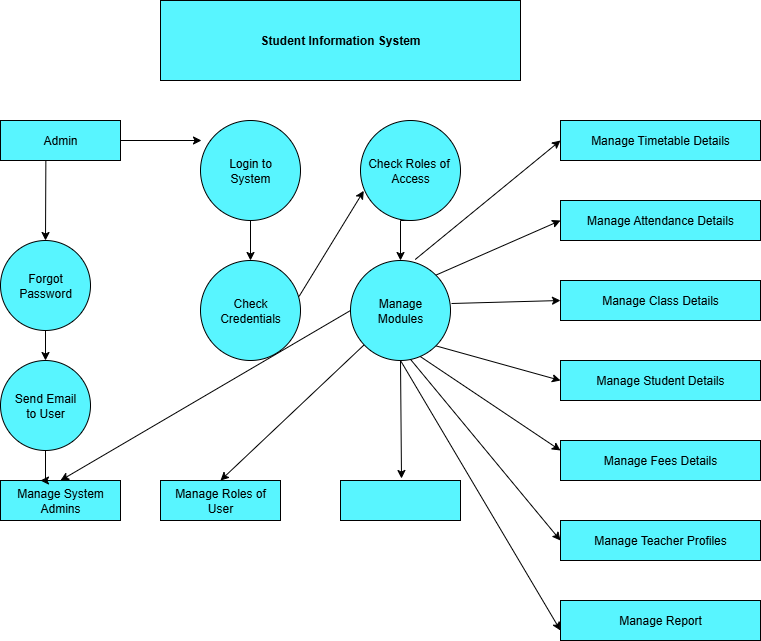

The diagram above was exported from draw.io. Its source (the exported page's mxGraphModel, read from the mxfile embedded in the PNG):
<mxGraphModel dx="786" dy="1620" grid="1" gridSize="10" guides="1" tooltips="1" connect="1" arrows="1" fold="1" page="1" pageScale="1" pageWidth="827" pageHeight="1169" math="0" shadow="0">
  <root>
    <mxCell id="0" />
    <mxCell id="1" parent="0" />
    <mxCell id="58pYLAENEtmhUReSq00G-5" value="Check&lt;div&gt;Credentials&lt;/div&gt;" style="ellipse;whiteSpace=wrap;html=1;aspect=fixed;fillColor=#58F5FF;" parent="1" vertex="1">
      <mxGeometry x="240" y="180" width="100" height="100" as="geometry" />
    </mxCell>
    <mxCell id="58pYLAENEtmhUReSq00G-6" value="Login to&lt;div&gt;System&lt;/div&gt;" style="ellipse;whiteSpace=wrap;html=1;aspect=fixed;fillColor=#58F5FF;" parent="1" vertex="1">
      <mxGeometry x="240" y="40" width="100" height="100" as="geometry" />
    </mxCell>
    <mxCell id="58pYLAENEtmhUReSq00G-66" value="" style="edgeStyle=orthogonalEdgeStyle;rounded=0;orthogonalLoop=1;jettySize=auto;html=1;exitX=1;exitY=0.5;exitDx=0;exitDy=0;entryX=0.5;entryY=0;entryDx=0;entryDy=0;" parent="1" source="58pYLAENEtmhUReSq00G-67" edge="1" target="58pYLAENEtmhUReSq00G-8">
      <mxGeometry relative="1" as="geometry">
        <mxPoint x="440" y="170" as="targetPoint" />
        <Array as="points">
          <mxPoint x="440" y="140" />
        </Array>
      </mxGeometry>
    </mxCell>
    <mxCell id="58pYLAENEtmhUReSq00G-9" value="Send Email&lt;div&gt;to User&lt;/div&gt;" style="ellipse;whiteSpace=wrap;html=1;aspect=fixed;fillColor=#58F5FF;" parent="1" vertex="1">
      <mxGeometry x="40" y="280" width="90" height="90" as="geometry" />
    </mxCell>
    <mxCell id="58pYLAENEtmhUReSq00G-10" value="Forgot&lt;div&gt;Password&lt;/div&gt;" style="ellipse;whiteSpace=wrap;html=1;aspect=fixed;fillColor=#58F5FF;" parent="1" vertex="1">
      <mxGeometry x="40" y="160" width="90" height="90" as="geometry" />
    </mxCell>
    <mxCell id="58pYLAENEtmhUReSq00G-14" value="Manage System&lt;div&gt;Admins&lt;/div&gt;" style="rounded=0;whiteSpace=wrap;html=1;fillColor=#58F5FF;" parent="1" vertex="1">
      <mxGeometry x="40" y="400" width="120" height="40" as="geometry" />
    </mxCell>
    <mxCell id="58pYLAENEtmhUReSq00G-15" value="Manage Roles of User" style="rounded=0;whiteSpace=wrap;html=1;fillColor=#58F5FF;" parent="1" vertex="1">
      <mxGeometry x="200" y="400" width="120" height="40" as="geometry" />
    </mxCell>
    <mxCell id="58pYLAENEtmhUReSq00G-16" value="" style="rounded=0;whiteSpace=wrap;html=1;fillColor=#58F5FF;" parent="1" vertex="1">
      <mxGeometry x="380" y="400" width="120" height="40" as="geometry" />
    </mxCell>
    <mxCell id="58pYLAENEtmhUReSq00G-17" style="edgeStyle=orthogonalEdgeStyle;rounded=0;orthogonalLoop=1;jettySize=auto;html=1;exitX=0.5;exitY=1;exitDx=0;exitDy=0;" parent="1" source="58pYLAENEtmhUReSq00G-14" target="58pYLAENEtmhUReSq00G-14" edge="1">
      <mxGeometry relative="1" as="geometry" />
    </mxCell>
    <mxCell id="58pYLAENEtmhUReSq00G-18" style="edgeStyle=orthogonalEdgeStyle;rounded=0;orthogonalLoop=1;jettySize=auto;html=1;exitX=0.5;exitY=1;exitDx=0;exitDy=0;" parent="1" source="58pYLAENEtmhUReSq00G-15" target="58pYLAENEtmhUReSq00G-15" edge="1">
      <mxGeometry relative="1" as="geometry" />
    </mxCell>
    <mxCell id="58pYLAENEtmhUReSq00G-20" style="edgeStyle=orthogonalEdgeStyle;rounded=0;orthogonalLoop=1;jettySize=auto;html=1;exitX=0.5;exitY=1;exitDx=0;exitDy=0;" parent="1" source="58pYLAENEtmhUReSq00G-16" target="58pYLAENEtmhUReSq00G-16" edge="1">
      <mxGeometry relative="1" as="geometry" />
    </mxCell>
    <mxCell id="58pYLAENEtmhUReSq00G-22" value="Manage Timetable Details" style="rounded=0;whiteSpace=wrap;html=1;fillColor=#58F5FF;" parent="1" vertex="1">
      <mxGeometry x="600" y="40" width="200" height="40" as="geometry" />
    </mxCell>
    <mxCell id="58pYLAENEtmhUReSq00G-27" value="Manage Attendance Details" style="rounded=0;whiteSpace=wrap;html=1;fillColor=#58F5FF;" parent="1" vertex="1">
      <mxGeometry x="600" y="120" width="200" height="40" as="geometry" />
    </mxCell>
    <mxCell id="58pYLAENEtmhUReSq00G-30" value="Manage Class Details" style="rounded=0;whiteSpace=wrap;html=1;fillColor=#58F5FF;" parent="1" vertex="1">
      <mxGeometry x="600" y="200" width="200" height="40" as="geometry" />
    </mxCell>
    <mxCell id="58pYLAENEtmhUReSq00G-35" value="Manage Student Details" style="rounded=0;whiteSpace=wrap;html=1;fillColor=#58F5FF;" parent="1" vertex="1">
      <mxGeometry x="600" y="280" width="200" height="40" as="geometry" />
    </mxCell>
    <mxCell id="58pYLAENEtmhUReSq00G-36" value="Manage Fees Details" style="rounded=0;whiteSpace=wrap;html=1;fillColor=#58F5FF;" parent="1" vertex="1">
      <mxGeometry x="600" y="360" width="200" height="40" as="geometry" />
    </mxCell>
    <mxCell id="58pYLAENEtmhUReSq00G-37" value="Manage Teacher Profiles" style="rounded=0;whiteSpace=wrap;html=1;fillColor=#58F5FF;" parent="1" vertex="1">
      <mxGeometry x="600" y="440" width="200" height="40" as="geometry" />
    </mxCell>
    <mxCell id="58pYLAENEtmhUReSq00G-38" value="Manage Report" style="rounded=0;whiteSpace=wrap;html=1;fillColor=#58F5FF;" parent="1" vertex="1">
      <mxGeometry x="600" y="520" width="200" height="40" as="geometry" />
    </mxCell>
    <mxCell id="58pYLAENEtmhUReSq00G-44" value="Admin" style="rounded=0;whiteSpace=wrap;html=1;fillColor=#58F5FF;" parent="1" vertex="1">
      <mxGeometry x="40" y="40" width="120" height="40" as="geometry" />
    </mxCell>
    <mxCell id="58pYLAENEtmhUReSq00G-48" value="" style="endArrow=classic;html=1;rounded=0;entryX=0.5;entryY=0;entryDx=0;entryDy=0;exitX=0.378;exitY=0.992;exitDx=0;exitDy=0;exitPerimeter=0;" parent="1" target="58pYLAENEtmhUReSq00G-10" edge="1" source="58pYLAENEtmhUReSq00G-44">
      <mxGeometry width="50" height="50" relative="1" as="geometry">
        <mxPoint x="90" y="82" as="sourcePoint" />
        <mxPoint x="110" y="80" as="targetPoint" />
        <Array as="points" />
      </mxGeometry>
    </mxCell>
    <mxCell id="58pYLAENEtmhUReSq00G-53" value="" style="endArrow=classic;html=1;rounded=0;entryX=0.703;entryY=0.967;entryDx=0;entryDy=0;entryPerimeter=0;exitX=0.987;exitY=0.357;exitDx=0;exitDy=0;exitPerimeter=0;" parent="1" edge="1" target="58pYLAENEtmhUReSq00G-67" source="58pYLAENEtmhUReSq00G-5">
      <mxGeometry width="50" height="50" relative="1" as="geometry">
        <mxPoint x="340" y="211.72" as="sourcePoint" />
        <mxPoint x="431.7157287525381" y="120.0042712474619" as="targetPoint" />
      </mxGeometry>
    </mxCell>
    <mxCell id="58pYLAENEtmhUReSq00G-54" value="" style="endArrow=classic;html=1;rounded=0;exitX=0.5;exitY=1;exitDx=0;exitDy=0;entryX=0.5;entryY=0;entryDx=0;entryDy=0;" parent="1" source="58pYLAENEtmhUReSq00G-10" target="58pYLAENEtmhUReSq00G-9" edge="1">
      <mxGeometry width="50" height="50" relative="1" as="geometry">
        <mxPoint x="40" y="300" as="sourcePoint" />
        <mxPoint x="90" y="250" as="targetPoint" />
      </mxGeometry>
    </mxCell>
    <mxCell id="58pYLAENEtmhUReSq00G-60" value="" style="endArrow=classic;html=1;rounded=0;exitX=0.5;exitY=1;exitDx=0;exitDy=0;entryX=0.333;entryY=0;entryDx=0;entryDy=0;entryPerimeter=0;" parent="1" source="58pYLAENEtmhUReSq00G-9" target="58pYLAENEtmhUReSq00G-14" edge="1">
      <mxGeometry width="50" height="50" relative="1" as="geometry">
        <mxPoint x="40" y="410" as="sourcePoint" />
        <mxPoint x="90" y="360" as="targetPoint" />
        <Array as="points">
          <mxPoint x="85" y="400" />
        </Array>
      </mxGeometry>
    </mxCell>
    <mxCell id="58pYLAENEtmhUReSq00G-61" value="&lt;b&gt;Student Information System&lt;/b&gt;" style="rounded=0;whiteSpace=wrap;html=1;fillColor=#58F5FF;" parent="1" vertex="1">
      <mxGeometry x="200" y="-80" width="360" height="80" as="geometry" />
    </mxCell>
    <mxCell id="58pYLAENEtmhUReSq00G-64" value="" style="endArrow=classic;html=1;rounded=0;exitX=1;exitY=0.5;exitDx=0;exitDy=0;" parent="1" source="58pYLAENEtmhUReSq00G-44" edge="1">
      <mxGeometry width="50" height="50" relative="1" as="geometry">
        <mxPoint x="160" y="70" as="sourcePoint" />
        <mxPoint x="241" y="60" as="targetPoint" />
      </mxGeometry>
    </mxCell>
    <mxCell id="58pYLAENEtmhUReSq00G-67" value="Check Roles of&amp;nbsp;&lt;div&gt;Access&lt;/div&gt;" style="ellipse;whiteSpace=wrap;html=1;aspect=fixed;direction=south;fillColor=#58F5FF;" parent="1" vertex="1">
      <mxGeometry x="400" y="40" width="100" height="100" as="geometry" />
    </mxCell>
    <mxCell id="58pYLAENEtmhUReSq00G-81" value="" style="endArrow=classic;html=1;rounded=0;entryX=0.5;entryY=0;entryDx=0;entryDy=0;exitX=0;exitY=0.5;exitDx=0;exitDy=0;" parent="1" source="58pYLAENEtmhUReSq00G-8" target="58pYLAENEtmhUReSq00G-14" edge="1">
      <mxGeometry width="50" height="50" relative="1" as="geometry">
        <mxPoint x="200" y="350" as="sourcePoint" />
        <mxPoint x="250" y="300" as="targetPoint" />
      </mxGeometry>
    </mxCell>
    <mxCell id="58pYLAENEtmhUReSq00G-82" value="" style="endArrow=classic;html=1;rounded=0;entryX=0.5;entryY=0;entryDx=0;entryDy=0;" parent="1" source="58pYLAENEtmhUReSq00G-8" target="58pYLAENEtmhUReSq00G-15" edge="1">
      <mxGeometry width="50" height="50" relative="1" as="geometry">
        <mxPoint x="290" y="350" as="sourcePoint" />
        <mxPoint x="330" y="320" as="targetPoint" />
      </mxGeometry>
    </mxCell>
    <mxCell id="e5Q6_80Pyfr-aZmJhhKT-1" value="" style="endArrow=classic;html=1;rounded=0;exitX=0.5;exitY=1;exitDx=0;exitDy=0;" edge="1" parent="1" source="58pYLAENEtmhUReSq00G-8">
      <mxGeometry width="50" height="50" relative="1" as="geometry">
        <mxPoint x="460" y="400" as="sourcePoint" />
        <mxPoint x="441" y="398" as="targetPoint" />
      </mxGeometry>
    </mxCell>
    <mxCell id="e5Q6_80Pyfr-aZmJhhKT-2" value="" style="endArrow=classic;html=1;rounded=0;entryX=0;entryY=0.5;entryDx=0;entryDy=0;exitX=0.592;exitY=0.979;exitDx=0;exitDy=0;exitPerimeter=0;" edge="1" parent="1" source="58pYLAENEtmhUReSq00G-8" target="58pYLAENEtmhUReSq00G-37">
      <mxGeometry width="50" height="50" relative="1" as="geometry">
        <mxPoint x="480" y="340" as="sourcePoint" />
        <mxPoint x="540" y="270" as="targetPoint" />
      </mxGeometry>
    </mxCell>
    <mxCell id="e5Q6_80Pyfr-aZmJhhKT-3" value="" style="endArrow=classic;html=1;rounded=0;entryX=0;entryY=0.5;entryDx=0;entryDy=0;exitX=0.647;exitY=-0.01;exitDx=0;exitDy=0;exitPerimeter=0;" edge="1" parent="1" source="58pYLAENEtmhUReSq00G-8" target="58pYLAENEtmhUReSq00G-22">
      <mxGeometry width="50" height="50" relative="1" as="geometry">
        <mxPoint x="440" y="160" as="sourcePoint" />
        <mxPoint x="490" y="110" as="targetPoint" />
      </mxGeometry>
    </mxCell>
    <mxCell id="e5Q6_80Pyfr-aZmJhhKT-4" value="" style="endArrow=classic;html=1;rounded=0;entryX=0;entryY=0.5;entryDx=0;entryDy=0;exitX=1;exitY=0;exitDx=0;exitDy=0;" edge="1" parent="1" source="58pYLAENEtmhUReSq00G-8" target="58pYLAENEtmhUReSq00G-27">
      <mxGeometry width="50" height="50" relative="1" as="geometry">
        <mxPoint x="480" y="190" as="sourcePoint" />
        <mxPoint x="530" y="140" as="targetPoint" />
      </mxGeometry>
    </mxCell>
    <mxCell id="e5Q6_80Pyfr-aZmJhhKT-6" value="" style="endArrow=classic;html=1;rounded=0;entryX=0;entryY=0.5;entryDx=0;entryDy=0;" edge="1" parent="1" target="58pYLAENEtmhUReSq00G-30">
      <mxGeometry width="50" height="50" relative="1" as="geometry">
        <mxPoint x="491" y="223" as="sourcePoint" />
        <mxPoint x="520" y="200" as="targetPoint" />
      </mxGeometry>
    </mxCell>
    <mxCell id="e5Q6_80Pyfr-aZmJhhKT-7" value="" style="endArrow=classic;html=1;rounded=0;exitX=1;exitY=1;exitDx=0;exitDy=0;entryX=0;entryY=0.5;entryDx=0;entryDy=0;" edge="1" parent="1" source="58pYLAENEtmhUReSq00G-8" target="58pYLAENEtmhUReSq00G-35">
      <mxGeometry width="50" height="50" relative="1" as="geometry">
        <mxPoint x="510" y="320" as="sourcePoint" />
        <mxPoint x="560" y="270" as="targetPoint" />
      </mxGeometry>
    </mxCell>
    <mxCell id="e5Q6_80Pyfr-aZmJhhKT-8" value="" style="endArrow=classic;html=1;rounded=0;entryX=0;entryY=0.25;entryDx=0;entryDy=0;exitX=0.693;exitY=0.957;exitDx=0;exitDy=0;exitPerimeter=0;" edge="1" parent="1" source="58pYLAENEtmhUReSq00G-8" target="58pYLAENEtmhUReSq00G-36">
      <mxGeometry width="50" height="50" relative="1" as="geometry">
        <mxPoint x="459" y="240" as="sourcePoint" />
        <mxPoint x="550" y="310" as="targetPoint" />
      </mxGeometry>
    </mxCell>
    <mxCell id="e5Q6_80Pyfr-aZmJhhKT-9" value="" style="endArrow=classic;html=1;rounded=0;entryX=0.5;entryY=0;entryDx=0;entryDy=0;exitX=0.5;exitY=1;exitDx=0;exitDy=0;" edge="1" parent="1" source="58pYLAENEtmhUReSq00G-6" target="58pYLAENEtmhUReSq00G-5">
      <mxGeometry width="50" height="50" relative="1" as="geometry">
        <mxPoint x="280" y="130" as="sourcePoint" />
        <mxPoint x="280" y="120" as="targetPoint" />
      </mxGeometry>
    </mxCell>
    <mxCell id="e5Q6_80Pyfr-aZmJhhKT-13" value="" style="endArrow=classic;html=1;rounded=0;entryX=0;entryY=0.75;entryDx=0;entryDy=0;exitX=0.5;exitY=1;exitDx=0;exitDy=0;" edge="1" parent="1" source="58pYLAENEtmhUReSq00G-8" target="58pYLAENEtmhUReSq00G-38">
      <mxGeometry width="50" height="50" relative="1" as="geometry">
        <mxPoint x="440" y="240" as="sourcePoint" />
        <mxPoint x="510" y="360" as="targetPoint" />
      </mxGeometry>
    </mxCell>
    <mxCell id="e5Q6_80Pyfr-aZmJhhKT-16" value="" style="endArrow=classic;html=1;rounded=0;entryX=0;entryY=0.75;entryDx=0;entryDy=0;" edge="1" parent="1" target="58pYLAENEtmhUReSq00G-8">
      <mxGeometry width="50" height="50" relative="1" as="geometry">
        <mxPoint x="440" y="240" as="sourcePoint" />
        <mxPoint x="600" y="550" as="targetPoint" />
      </mxGeometry>
    </mxCell>
    <mxCell id="58pYLAENEtmhUReSq00G-8" value="Manage&lt;div&gt;Modules&lt;/div&gt;" style="ellipse;whiteSpace=wrap;html=1;aspect=fixed;fillColor=#58F5FF;" parent="1" vertex="1">
      <mxGeometry x="390" y="180" width="100" height="100" as="geometry" />
    </mxCell>
  </root>
</mxGraphModel>